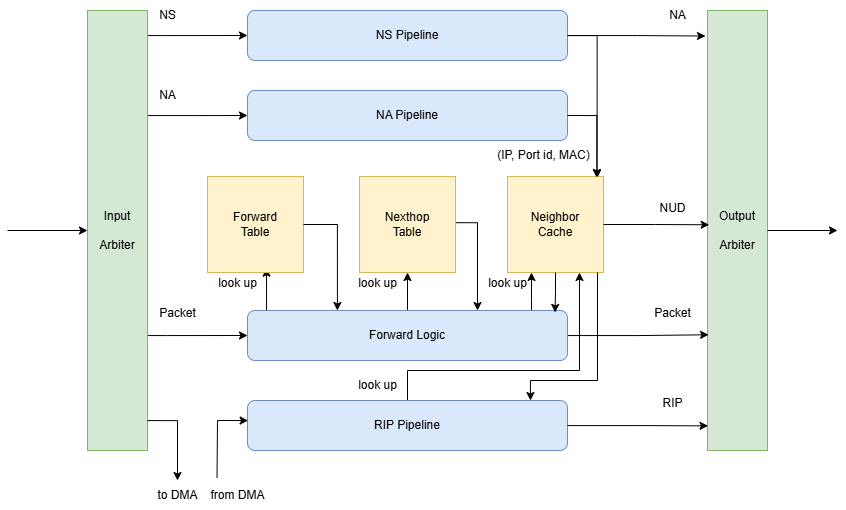

The diagram above was exported from draw.io. Its source (the exported page's mxGraphModel, read from the mxfile embedded in the PNG):
<mxGraphModel dx="1226" dy="778" grid="1" gridSize="10" guides="1" tooltips="1" connect="1" arrows="1" fold="1" page="1" pageScale="1" pageWidth="1169" pageHeight="827" math="0" shadow="0">
  <root>
    <mxCell id="0" />
    <mxCell id="1" parent="0" />
    <mxCell id="_ZPFVfxAAAV5qTLXNMn_-9" style="edgeStyle=orthogonalEdgeStyle;rounded=0;orthogonalLoop=1;jettySize=auto;html=1;entryX=0;entryY=0.5;entryDx=0;entryDy=0;" edge="1" parent="1" source="_ZPFVfxAAAV5qTLXNMn_-1" target="_ZPFVfxAAAV5qTLXNMn_-4">
      <mxGeometry relative="1" as="geometry">
        <Array as="points">
          <mxPoint x="240" y="225" />
          <mxPoint x="240" y="225" />
        </Array>
      </mxGeometry>
    </mxCell>
    <mxCell id="_ZPFVfxAAAV5qTLXNMn_-10" style="edgeStyle=orthogonalEdgeStyle;rounded=0;orthogonalLoop=1;jettySize=auto;html=1;entryX=0;entryY=0.5;entryDx=0;entryDy=0;" edge="1" parent="1" source="_ZPFVfxAAAV5qTLXNMn_-1" target="_ZPFVfxAAAV5qTLXNMn_-5">
      <mxGeometry relative="1" as="geometry">
        <Array as="points">
          <mxPoint x="270" y="305" />
          <mxPoint x="270" y="305" />
        </Array>
      </mxGeometry>
    </mxCell>
    <mxCell id="_ZPFVfxAAAV5qTLXNMn_-11" style="edgeStyle=orthogonalEdgeStyle;rounded=0;orthogonalLoop=1;jettySize=auto;html=1;entryX=0;entryY=0.5;entryDx=0;entryDy=0;" edge="1" parent="1" source="_ZPFVfxAAAV5qTLXNMn_-1" target="_ZPFVfxAAAV5qTLXNMn_-7">
      <mxGeometry relative="1" as="geometry">
        <Array as="points">
          <mxPoint x="240" y="525" />
          <mxPoint x="240" y="525" />
        </Array>
      </mxGeometry>
    </mxCell>
    <mxCell id="_ZPFVfxAAAV5qTLXNMn_-1" value="Input&lt;div&gt;&lt;br&gt;&lt;/div&gt;&lt;div&gt;Arbiter&lt;/div&gt;" style="rounded=0;whiteSpace=wrap;html=1;fillColor=#d5e8d4;strokeColor=#82b366;" vertex="1" parent="1">
      <mxGeometry x="160" y="200" width="60" height="440" as="geometry" />
    </mxCell>
    <mxCell id="_ZPFVfxAAAV5qTLXNMn_-3" value="Output&lt;div&gt;&lt;br&gt;&lt;/div&gt;&lt;div&gt;Arbiter&lt;/div&gt;" style="rounded=0;whiteSpace=wrap;html=1;fillColor=#d5e8d4;strokeColor=#82b366;" vertex="1" parent="1">
      <mxGeometry x="780" y="200" width="60" height="440" as="geometry" />
    </mxCell>
    <mxCell id="_ZPFVfxAAAV5qTLXNMn_-33" style="edgeStyle=orthogonalEdgeStyle;rounded=0;orthogonalLoop=1;jettySize=auto;html=1;entryX=0.933;entryY=0.017;entryDx=0;entryDy=0;entryPerimeter=0;" edge="1" parent="1" source="_ZPFVfxAAAV5qTLXNMn_-4" target="_ZPFVfxAAAV5qTLXNMn_-21">
      <mxGeometry relative="1" as="geometry">
        <Array as="points">
          <mxPoint x="670" y="225" />
        </Array>
      </mxGeometry>
    </mxCell>
    <mxCell id="_ZPFVfxAAAV5qTLXNMn_-4" value="NS Pipeline" style="rounded=1;whiteSpace=wrap;html=1;fillColor=#dae8fc;strokeColor=#6c8ebf;" vertex="1" parent="1">
      <mxGeometry x="320" y="200" width="320" height="50" as="geometry" />
    </mxCell>
    <mxCell id="_ZPFVfxAAAV5qTLXNMn_-5" value="NA Pipeline" style="rounded=1;whiteSpace=wrap;html=1;fillColor=#dae8fc;strokeColor=#6c8ebf;" vertex="1" parent="1">
      <mxGeometry x="320" y="280" width="320" height="50" as="geometry" />
    </mxCell>
    <mxCell id="_ZPFVfxAAAV5qTLXNMn_-50" style="edgeStyle=orthogonalEdgeStyle;rounded=0;orthogonalLoop=1;jettySize=auto;html=1;entryX=0.75;entryY=1;entryDx=0;entryDy=0;" edge="1" parent="1" source="_ZPFVfxAAAV5qTLXNMn_-6" target="_ZPFVfxAAAV5qTLXNMn_-21">
      <mxGeometry relative="1" as="geometry">
        <Array as="points">
          <mxPoint x="480" y="560" />
          <mxPoint x="652" y="560" />
        </Array>
      </mxGeometry>
    </mxCell>
    <mxCell id="_ZPFVfxAAAV5qTLXNMn_-6" value="RIP Pipeline" style="rounded=1;whiteSpace=wrap;html=1;fillColor=#dae8fc;strokeColor=#6c8ebf;" vertex="1" parent="1">
      <mxGeometry x="320" y="590" width="320" height="50" as="geometry" />
    </mxCell>
    <mxCell id="_ZPFVfxAAAV5qTLXNMn_-17" style="edgeStyle=orthogonalEdgeStyle;rounded=0;orthogonalLoop=1;jettySize=auto;html=1;entryX=0.018;entryY=0.737;entryDx=0;entryDy=0;entryPerimeter=0;" edge="1" parent="1" source="_ZPFVfxAAAV5qTLXNMn_-7" target="_ZPFVfxAAAV5qTLXNMn_-3">
      <mxGeometry relative="1" as="geometry">
        <mxPoint x="770" y="525" as="targetPoint" />
      </mxGeometry>
    </mxCell>
    <mxCell id="_ZPFVfxAAAV5qTLXNMn_-22" style="edgeStyle=orthogonalEdgeStyle;rounded=0;orthogonalLoop=1;jettySize=auto;html=1;entryX=0.615;entryY=0.955;entryDx=0;entryDy=0;exitX=0.045;exitY=0.047;exitDx=0;exitDy=0;exitPerimeter=0;entryPerimeter=0;" edge="1" parent="1" source="_ZPFVfxAAAV5qTLXNMn_-7" target="_ZPFVfxAAAV5qTLXNMn_-19">
      <mxGeometry relative="1" as="geometry">
        <Array as="points">
          <mxPoint x="339" y="502" />
        </Array>
      </mxGeometry>
    </mxCell>
    <mxCell id="_ZPFVfxAAAV5qTLXNMn_-24" style="edgeStyle=orthogonalEdgeStyle;rounded=0;orthogonalLoop=1;jettySize=auto;html=1;entryX=0.5;entryY=1;entryDx=0;entryDy=0;" edge="1" parent="1" source="_ZPFVfxAAAV5qTLXNMn_-7" target="_ZPFVfxAAAV5qTLXNMn_-20">
      <mxGeometry relative="1" as="geometry" />
    </mxCell>
    <mxCell id="_ZPFVfxAAAV5qTLXNMn_-26" style="edgeStyle=orthogonalEdgeStyle;rounded=0;orthogonalLoop=1;jettySize=auto;html=1;entryX=0.25;entryY=1;entryDx=0;entryDy=0;" edge="1" parent="1" source="_ZPFVfxAAAV5qTLXNMn_-7" target="_ZPFVfxAAAV5qTLXNMn_-21">
      <mxGeometry relative="1" as="geometry">
        <Array as="points">
          <mxPoint x="604" y="490" />
          <mxPoint x="604" y="490" />
        </Array>
      </mxGeometry>
    </mxCell>
    <mxCell id="_ZPFVfxAAAV5qTLXNMn_-7" value="Forward Logic" style="rounded=1;whiteSpace=wrap;html=1;fillColor=#dae8fc;strokeColor=#6c8ebf;" vertex="1" parent="1">
      <mxGeometry x="320" y="500" width="320" height="50" as="geometry" />
    </mxCell>
    <mxCell id="_ZPFVfxAAAV5qTLXNMn_-16" style="edgeStyle=orthogonalEdgeStyle;rounded=0;orthogonalLoop=1;jettySize=auto;html=1;entryX=-0.033;entryY=0.058;entryDx=0;entryDy=0;entryPerimeter=0;" edge="1" parent="1" source="_ZPFVfxAAAV5qTLXNMn_-4" target="_ZPFVfxAAAV5qTLXNMn_-3">
      <mxGeometry relative="1" as="geometry" />
    </mxCell>
    <mxCell id="_ZPFVfxAAAV5qTLXNMn_-18" style="edgeStyle=orthogonalEdgeStyle;rounded=0;orthogonalLoop=1;jettySize=auto;html=1;entryX=0.009;entryY=0.944;entryDx=0;entryDy=0;entryPerimeter=0;" edge="1" parent="1" source="_ZPFVfxAAAV5qTLXNMn_-6" target="_ZPFVfxAAAV5qTLXNMn_-3">
      <mxGeometry relative="1" as="geometry" />
    </mxCell>
    <mxCell id="_ZPFVfxAAAV5qTLXNMn_-19" value="Forward&lt;div&gt;Table&lt;/div&gt;" style="whiteSpace=wrap;html=1;aspect=fixed;fillColor=#fff2cc;strokeColor=#d6b656;" vertex="1" parent="1">
      <mxGeometry x="280" y="366" width="96" height="96" as="geometry" />
    </mxCell>
    <mxCell id="_ZPFVfxAAAV5qTLXNMn_-25" style="edgeStyle=orthogonalEdgeStyle;rounded=0;orthogonalLoop=1;jettySize=auto;html=1;exitX=0.998;exitY=0.481;exitDx=0;exitDy=0;exitPerimeter=0;" edge="1" parent="1" source="_ZPFVfxAAAV5qTLXNMn_-20">
      <mxGeometry relative="1" as="geometry">
        <mxPoint x="550" y="500" as="targetPoint" />
        <Array as="points">
          <mxPoint x="550" y="412" />
          <mxPoint x="550" y="500" />
        </Array>
      </mxGeometry>
    </mxCell>
    <mxCell id="_ZPFVfxAAAV5qTLXNMn_-20" value="Nexthop&lt;div&gt;Table&lt;/div&gt;" style="whiteSpace=wrap;html=1;aspect=fixed;fillColor=#fff2cc;strokeColor=#d6b656;" vertex="1" parent="1">
      <mxGeometry x="432" y="366" width="96" height="96" as="geometry" />
    </mxCell>
    <mxCell id="_ZPFVfxAAAV5qTLXNMn_-21" value="Neighbor&lt;div&gt;Cache&lt;/div&gt;" style="whiteSpace=wrap;html=1;aspect=fixed;fillColor=#fff2cc;strokeColor=#d6b656;" vertex="1" parent="1">
      <mxGeometry x="580" y="366" width="96" height="96" as="geometry" />
    </mxCell>
    <mxCell id="_ZPFVfxAAAV5qTLXNMn_-23" style="edgeStyle=orthogonalEdgeStyle;rounded=0;orthogonalLoop=1;jettySize=auto;html=1;entryX=0.281;entryY=0;entryDx=0;entryDy=0;entryPerimeter=0;" edge="1" parent="1" source="_ZPFVfxAAAV5qTLXNMn_-19" target="_ZPFVfxAAAV5qTLXNMn_-7">
      <mxGeometry relative="1" as="geometry">
        <Array as="points">
          <mxPoint x="410" y="414" />
        </Array>
      </mxGeometry>
    </mxCell>
    <mxCell id="_ZPFVfxAAAV5qTLXNMn_-27" style="edgeStyle=orthogonalEdgeStyle;rounded=0;orthogonalLoop=1;jettySize=auto;html=1;entryX=0.961;entryY=0.039;entryDx=0;entryDy=0;entryPerimeter=0;" edge="1" parent="1" source="_ZPFVfxAAAV5qTLXNMn_-21" target="_ZPFVfxAAAV5qTLXNMn_-7">
      <mxGeometry relative="1" as="geometry" />
    </mxCell>
    <mxCell id="_ZPFVfxAAAV5qTLXNMn_-28" style="edgeStyle=orthogonalEdgeStyle;rounded=0;orthogonalLoop=1;jettySize=auto;html=1;entryX=0.028;entryY=0.487;entryDx=0;entryDy=0;entryPerimeter=0;" edge="1" parent="1" source="_ZPFVfxAAAV5qTLXNMn_-21" target="_ZPFVfxAAAV5qTLXNMn_-3">
      <mxGeometry relative="1" as="geometry" />
    </mxCell>
    <mxCell id="_ZPFVfxAAAV5qTLXNMn_-29" value="NUD" style="text;html=1;align=center;verticalAlign=middle;resizable=0;points=[];autosize=1;strokeColor=none;fillColor=none;" vertex="1" parent="1">
      <mxGeometry x="720" y="383" width="50" height="30" as="geometry" />
    </mxCell>
    <mxCell id="_ZPFVfxAAAV5qTLXNMn_-30" value="look up" style="text;html=1;align=center;verticalAlign=middle;resizable=0;points=[];autosize=1;strokeColor=none;fillColor=none;" vertex="1" parent="1">
      <mxGeometry x="280" y="458" width="60" height="30" as="geometry" />
    </mxCell>
    <mxCell id="_ZPFVfxAAAV5qTLXNMn_-31" value="look up" style="text;html=1;align=center;verticalAlign=middle;resizable=0;points=[];autosize=1;strokeColor=none;fillColor=none;" vertex="1" parent="1">
      <mxGeometry x="420" y="458" width="60" height="30" as="geometry" />
    </mxCell>
    <mxCell id="_ZPFVfxAAAV5qTLXNMn_-32" value="look up" style="text;html=1;align=center;verticalAlign=middle;resizable=0;points=[];autosize=1;strokeColor=none;fillColor=none;" vertex="1" parent="1">
      <mxGeometry x="550" y="458" width="60" height="30" as="geometry" />
    </mxCell>
    <mxCell id="_ZPFVfxAAAV5qTLXNMn_-34" style="edgeStyle=orthogonalEdgeStyle;rounded=0;orthogonalLoop=1;jettySize=auto;html=1;entryX=0.931;entryY=0.01;entryDx=0;entryDy=0;entryPerimeter=0;exitX=1;exitY=0.5;exitDx=0;exitDy=0;" edge="1" parent="1" source="_ZPFVfxAAAV5qTLXNMn_-5" target="_ZPFVfxAAAV5qTLXNMn_-21">
      <mxGeometry relative="1" as="geometry" />
    </mxCell>
    <mxCell id="_ZPFVfxAAAV5qTLXNMn_-35" value="(IP, Port id, MAC)" style="text;html=1;align=center;verticalAlign=middle;resizable=0;points=[];autosize=1;strokeColor=none;fillColor=none;" vertex="1" parent="1">
      <mxGeometry x="556" y="330" width="120" height="30" as="geometry" />
    </mxCell>
    <mxCell id="_ZPFVfxAAAV5qTLXNMn_-36" value="NA" style="text;html=1;align=center;verticalAlign=middle;resizable=0;points=[];autosize=1;strokeColor=none;fillColor=none;" vertex="1" parent="1">
      <mxGeometry x="730" y="190" width="40" height="30" as="geometry" />
    </mxCell>
    <mxCell id="_ZPFVfxAAAV5qTLXNMn_-37" value="Packet" style="text;html=1;align=center;verticalAlign=middle;resizable=0;points=[];autosize=1;strokeColor=none;fillColor=none;" vertex="1" parent="1">
      <mxGeometry x="715" y="488" width="60" height="30" as="geometry" />
    </mxCell>
    <mxCell id="_ZPFVfxAAAV5qTLXNMn_-38" value="RIP" style="text;html=1;align=center;verticalAlign=middle;resizable=0;points=[];autosize=1;strokeColor=none;fillColor=none;" vertex="1" parent="1">
      <mxGeometry x="725" y="578" width="40" height="30" as="geometry" />
    </mxCell>
    <mxCell id="_ZPFVfxAAAV5qTLXNMn_-39" value="NS" style="text;html=1;align=center;verticalAlign=middle;resizable=0;points=[];autosize=1;strokeColor=none;fillColor=none;" vertex="1" parent="1">
      <mxGeometry x="220" y="190" width="40" height="30" as="geometry" />
    </mxCell>
    <mxCell id="_ZPFVfxAAAV5qTLXNMn_-40" value="NA" style="text;html=1;align=center;verticalAlign=middle;resizable=0;points=[];autosize=1;strokeColor=none;fillColor=none;" vertex="1" parent="1">
      <mxGeometry x="220" y="270" width="40" height="30" as="geometry" />
    </mxCell>
    <mxCell id="_ZPFVfxAAAV5qTLXNMn_-41" value="Packet" style="text;html=1;align=center;verticalAlign=middle;resizable=0;points=[];autosize=1;strokeColor=none;fillColor=none;" vertex="1" parent="1">
      <mxGeometry x="220" y="488" width="60" height="30" as="geometry" />
    </mxCell>
    <mxCell id="_ZPFVfxAAAV5qTLXNMn_-44" value="" style="endArrow=classic;html=1;rounded=0;edgeStyle=orthogonalEdgeStyle;exitX=0.998;exitY=0.932;exitDx=0;exitDy=0;exitPerimeter=0;" edge="1" parent="1" source="_ZPFVfxAAAV5qTLXNMn_-1">
      <mxGeometry width="50" height="50" relative="1" as="geometry">
        <mxPoint x="520" y="530" as="sourcePoint" />
        <mxPoint x="250" y="670" as="targetPoint" />
        <Array as="points">
          <mxPoint x="250" y="610" />
        </Array>
      </mxGeometry>
    </mxCell>
    <mxCell id="_ZPFVfxAAAV5qTLXNMn_-45" value="to DMA" style="text;html=1;align=center;verticalAlign=middle;resizable=0;points=[];autosize=1;strokeColor=none;fillColor=none;" vertex="1" parent="1">
      <mxGeometry x="220" y="670" width="60" height="30" as="geometry" />
    </mxCell>
    <mxCell id="_ZPFVfxAAAV5qTLXNMn_-46" value="" style="endArrow=classic;html=1;rounded=0;exitX=0.244;exitY=-0.083;exitDx=0;exitDy=0;exitPerimeter=0;entryX=0.002;entryY=0.401;entryDx=0;entryDy=0;entryPerimeter=0;" edge="1" parent="1" source="_ZPFVfxAAAV5qTLXNMn_-47" target="_ZPFVfxAAAV5qTLXNMn_-6">
      <mxGeometry width="50" height="50" relative="1" as="geometry">
        <mxPoint x="290" y="660" as="sourcePoint" />
        <mxPoint x="320" y="610" as="targetPoint" />
        <Array as="points">
          <mxPoint x="290" y="610" />
        </Array>
      </mxGeometry>
    </mxCell>
    <mxCell id="_ZPFVfxAAAV5qTLXNMn_-47" value="from DMA" style="text;html=1;align=center;verticalAlign=middle;resizable=0;points=[];autosize=1;strokeColor=none;fillColor=none;" vertex="1" parent="1">
      <mxGeometry x="270" y="670" width="80" height="30" as="geometry" />
    </mxCell>
    <mxCell id="_ZPFVfxAAAV5qTLXNMn_-48" value="" style="endArrow=classic;html=1;rounded=0;entryX=0;entryY=0.5;entryDx=0;entryDy=0;" edge="1" parent="1" target="_ZPFVfxAAAV5qTLXNMn_-1">
      <mxGeometry width="50" height="50" relative="1" as="geometry">
        <mxPoint x="80" y="420" as="sourcePoint" />
        <mxPoint x="110" y="380" as="targetPoint" />
      </mxGeometry>
    </mxCell>
    <mxCell id="_ZPFVfxAAAV5qTLXNMn_-49" value="" style="endArrow=classic;html=1;rounded=0;exitX=1;exitY=0.5;exitDx=0;exitDy=0;" edge="1" parent="1" source="_ZPFVfxAAAV5qTLXNMn_-3">
      <mxGeometry width="50" height="50" relative="1" as="geometry">
        <mxPoint x="850" y="413" as="sourcePoint" />
        <mxPoint x="910" y="420" as="targetPoint" />
      </mxGeometry>
    </mxCell>
    <mxCell id="_ZPFVfxAAAV5qTLXNMn_-51" style="edgeStyle=orthogonalEdgeStyle;rounded=0;orthogonalLoop=1;jettySize=auto;html=1;" edge="1" parent="1" source="_ZPFVfxAAAV5qTLXNMn_-21">
      <mxGeometry relative="1" as="geometry">
        <mxPoint x="604" y="590" as="targetPoint" />
        <Array as="points">
          <mxPoint x="670" y="570" />
          <mxPoint x="603" y="570" />
        </Array>
      </mxGeometry>
    </mxCell>
    <mxCell id="_ZPFVfxAAAV5qTLXNMn_-52" value="look up" style="text;html=1;align=center;verticalAlign=middle;resizable=0;points=[];autosize=1;strokeColor=none;fillColor=none;" vertex="1" parent="1">
      <mxGeometry x="420" y="560" width="60" height="30" as="geometry" />
    </mxCell>
  </root>
</mxGraphModel>